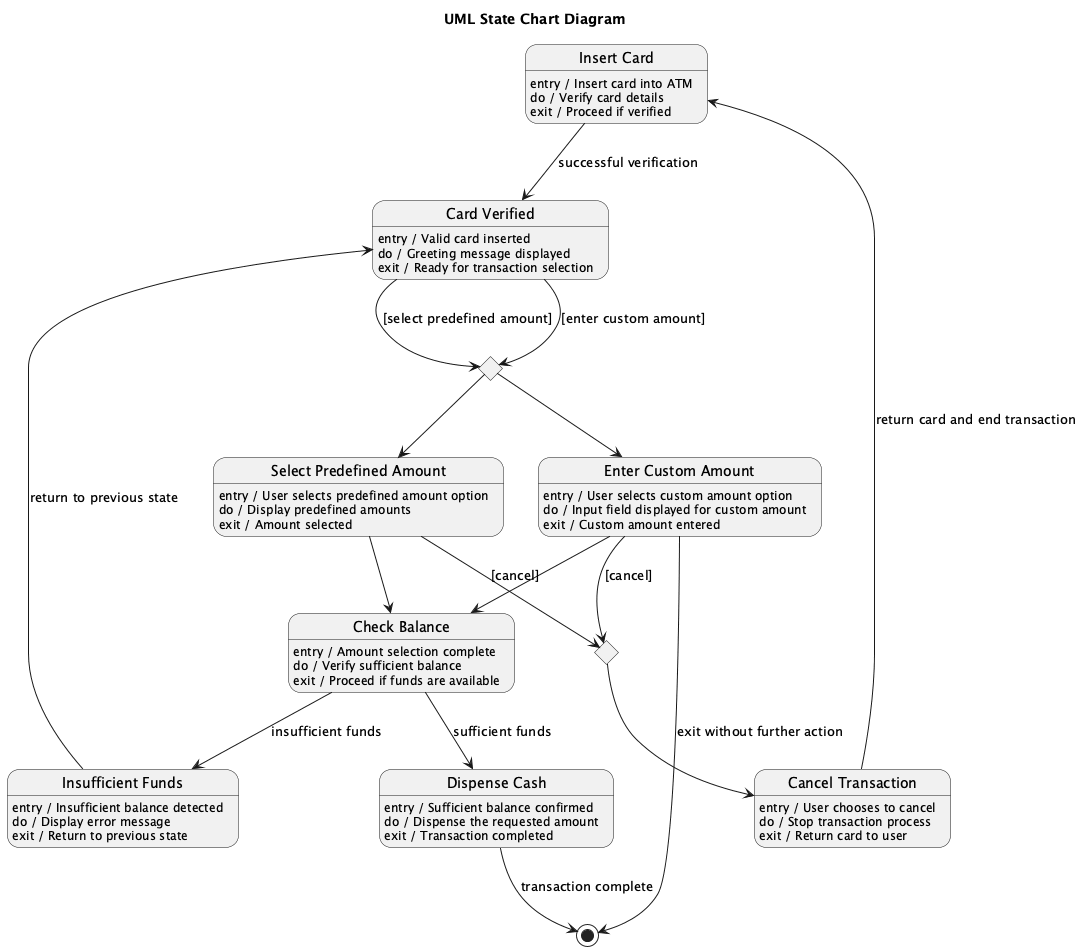

The diagram above was rendered by PlantUML. Its source (embedded in the PNG):
@startuml
title UML State Chart Diagram

state "Insert Card" as InsertCard
InsertCard : entry / Insert card into ATM
InsertCard : do / Verify card details
InsertCard : exit / Proceed if verified

state "Card Verified" as CardVerified
CardVerified : entry / Valid card inserted
CardVerified : do / Greeting message displayed
CardVerified : exit / Ready for transaction selection

state "Select Predefined Amount" as SelectPredefinedAmount
SelectPredefinedAmount : entry / User selects predefined amount option
SelectPredefinedAmount : do / Display predefined amounts
SelectPredefinedAmount : exit / Amount selected

state "Enter Custom Amount" as EnterCustomAmount
EnterCustomAmount : entry / User selects custom amount option
EnterCustomAmount : do / Input field displayed for custom amount
EnterCustomAmount : exit / Custom amount entered

state "Check Balance" as CheckBalance
CheckBalance : entry / Amount selection complete
CheckBalance : do / Verify sufficient balance
CheckBalance : exit / Proceed if funds are available

state "Dispense Cash" as DispenseCash
DispenseCash : entry / Sufficient balance confirmed
DispenseCash : do / Dispense the requested amount
DispenseCash : exit / Transaction completed

state "Insufficient Funds" as InsufficientFunds
InsufficientFunds : entry / Insufficient balance detected
InsufficientFunds : do / Display error message
InsufficientFunds : exit / Return to previous state

state "Cancel Transaction" as CancelTransaction
CancelTransaction : entry / User chooses to cancel
CancelTransaction : do / Stop transaction process
CancelTransaction : exit / Return card to user

InsertCard --> CardVerified : successful verification

state Choice1 <<choice>>
CardVerified --> Choice1 : [select predefined amount]
CardVerified --> Choice1 : [enter custom amount]

Choice1 --> SelectPredefinedAmount
Choice1 --> EnterCustomAmount

SelectPredefinedAmount --> CheckBalance
EnterCustomAmount --> CheckBalance

CheckBalance --> DispenseCash : sufficient funds
CheckBalance --> InsufficientFunds : insufficient funds

DispenseCash --> [*] : transaction complete
InsufficientFunds --> CardVerified : return to previous state

state Choice2 <<choice>>
SelectPredefinedAmount --> Choice2 : [cancel]
EnterCustomAmount --> Choice2 : [cancel]

Choice2 --> CancelTransaction

CancelTransaction --> InsertCard : return card and end transaction

EnterCustomAmount --> [*] : exit without further action
@enduml